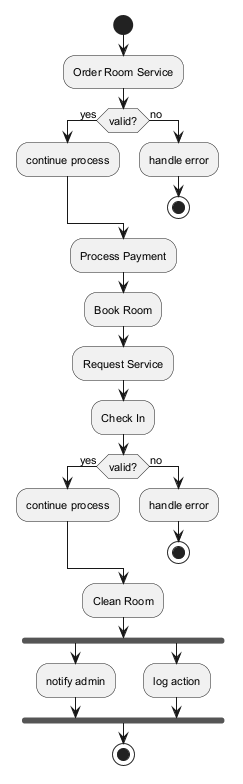

The diagram above was rendered by PlantUML. Its source (embedded in the PNG):
@startuml
skinparam backgroundColor #FFFFFF
skinparam classBackgroundColor #F3E5F5
skinparam classBorderColor #6A1B9A
skinparam defaultFontSize 11
start
:Order Room Service;
if (valid?) then (yes)
:continue process;
else (no)
:handle error;
stop
endif
:Process Payment;
:Book Room;
:Request Service;
:Check In;
if (valid?) then (yes)
:continue process;
else (no)
:handle error;
stop
endif
:Clean Room;
fork
:notify admin;
fork again
:log action;
end fork
stop
@enduml